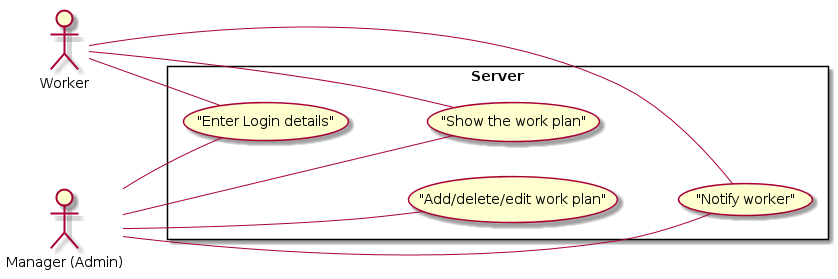

The diagram above was rendered by PlantUML. Its source (embedded in the PNG):
@startuml
left to right direction
skinparam packageStyle rect
:Worker: as W
:Manager (Admin): as M
rectangle "Server" {
W -- ("Enter Login details")
W -- ("Show the work plan")
W -- ("Notify worker")
M -- ("Add/delete/edit work plan")

("Enter Login details") -[hidden]- ("Show the work plan")
("Add/delete/edit work plan") -[hidden]- ("Notify worker")
("Enter Login details") -[hidden]- ("Add/delete/edit work plan")
}

M -- ("Enter Login details")
M -- ("Show the work plan")
M -- ("Notify worker")
@enduml